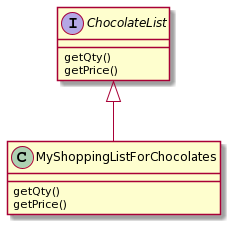

The diagram above was rendered by PlantUML. Its source (embedded in the PNG):
@startuml
interface ChocolateList {
    getQty()
    getPrice()
    
}

class MyShoppingListForChocolates{
    getQty()
    getPrice()
    
}

ChocolateList <|-- MyShoppingListForChocolates
@enduml